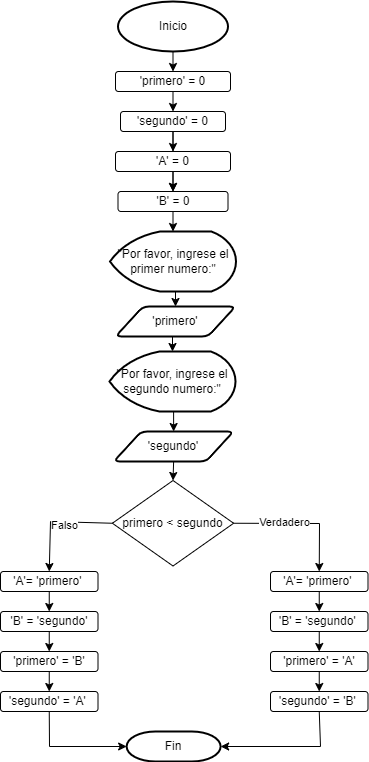

The diagram above was exported from draw.io. Its source (the exported page's mxGraphModel, read from the mxfile embedded in the PNG):
<mxGraphModel dx="1674" dy="746" grid="1" gridSize="10" guides="1" tooltips="1" connect="1" arrows="1" fold="1" page="1" pageScale="1" pageWidth="827" pageHeight="1169" math="0" shadow="0">
  <root>
    <mxCell id="WIyWlLk6GJQsqaUBKTNV-0" />
    <mxCell id="WIyWlLk6GJQsqaUBKTNV-1" parent="WIyWlLk6GJQsqaUBKTNV-0" />
    <mxCell id="bnrxVI-QZFS7YNyqcC8W-4" style="edgeStyle=none;rounded=0;orthogonalLoop=1;jettySize=auto;html=1;exitX=0.5;exitY=1;exitDx=0;exitDy=0;exitPerimeter=0;entryX=0.5;entryY=0;entryDx=0;entryDy=0;" parent="WIyWlLk6GJQsqaUBKTNV-1" source="bnrxVI-QZFS7YNyqcC8W-1" target="bnrxVI-QZFS7YNyqcC8W-2" edge="1">
      <mxGeometry relative="1" as="geometry" />
    </mxCell>
    <mxCell id="bnrxVI-QZFS7YNyqcC8W-1" value="Inicio" style="strokeWidth=2;html=1;shape=mxgraph.flowchart.start_2;whiteSpace=wrap;" parent="WIyWlLk6GJQsqaUBKTNV-1" vertex="1">
      <mxGeometry x="317.5" y="20" width="110" height="50" as="geometry" />
    </mxCell>
    <mxCell id="bnrxVI-QZFS7YNyqcC8W-5" style="edgeStyle=none;rounded=0;orthogonalLoop=1;jettySize=auto;html=1;exitX=0.5;exitY=1;exitDx=0;exitDy=0;entryX=0.5;entryY=0;entryDx=0;entryDy=0;" parent="WIyWlLk6GJQsqaUBKTNV-1" source="bnrxVI-QZFS7YNyqcC8W-2" target="bnrxVI-QZFS7YNyqcC8W-3" edge="1">
      <mxGeometry relative="1" as="geometry" />
    </mxCell>
    <mxCell id="bnrxVI-QZFS7YNyqcC8W-2" value="'primero' = 0" style="rounded=1;whiteSpace=wrap;html=1;" parent="WIyWlLk6GJQsqaUBKTNV-1" vertex="1">
      <mxGeometry x="315" y="90" width="115" height="20" as="geometry" />
    </mxCell>
    <mxCell id="bnrxVI-QZFS7YNyqcC8W-10" style="edgeStyle=none;rounded=0;orthogonalLoop=1;jettySize=auto;html=1;exitX=0.5;exitY=1;exitDx=0;exitDy=0;entryX=0.5;entryY=0;entryDx=0;entryDy=0;" parent="WIyWlLk6GJQsqaUBKTNV-1" source="bnrxVI-QZFS7YNyqcC8W-3" target="bnrxVI-QZFS7YNyqcC8W-8" edge="1">
      <mxGeometry relative="1" as="geometry" />
    </mxCell>
    <mxCell id="bnrxVI-QZFS7YNyqcC8W-11" value="" style="edgeStyle=none;rounded=0;orthogonalLoop=1;jettySize=auto;html=1;" parent="WIyWlLk6GJQsqaUBKTNV-1" source="bnrxVI-QZFS7YNyqcC8W-3" target="bnrxVI-QZFS7YNyqcC8W-9" edge="1">
      <mxGeometry relative="1" as="geometry" />
    </mxCell>
    <mxCell id="bnrxVI-QZFS7YNyqcC8W-3" value="'segundo' = 0" style="rounded=1;whiteSpace=wrap;html=1;" parent="WIyWlLk6GJQsqaUBKTNV-1" vertex="1">
      <mxGeometry x="320" y="130" width="105" height="20" as="geometry" />
    </mxCell>
    <mxCell id="bnrxVI-QZFS7YNyqcC8W-7" style="rounded=0;orthogonalLoop=1;jettySize=auto;html=1;exitX=0.5;exitY=1;exitDx=0;exitDy=0;entryX=0.5;entryY=0;entryDx=0;entryDy=0;" parent="WIyWlLk6GJQsqaUBKTNV-1" source="bnrxVI-QZFS7YNyqcC8W-8" target="bnrxVI-QZFS7YNyqcC8W-9" edge="1">
      <mxGeometry relative="1" as="geometry" />
    </mxCell>
    <mxCell id="bnrxVI-QZFS7YNyqcC8W-8" value="'A' = 0" style="rounded=1;whiteSpace=wrap;html=1;" parent="WIyWlLk6GJQsqaUBKTNV-1" vertex="1">
      <mxGeometry x="315" y="170" width="115" height="20" as="geometry" />
    </mxCell>
    <mxCell id="bnrxVI-QZFS7YNyqcC8W-9" value="'B' = 0" style="rounded=1;whiteSpace=wrap;html=1;" parent="WIyWlLk6GJQsqaUBKTNV-1" vertex="1">
      <mxGeometry x="317.5" y="210" width="110" height="20" as="geometry" />
    </mxCell>
    <mxCell id="hbGM8b62IybL24gzaINm-2" style="edgeStyle=orthogonalEdgeStyle;rounded=0;orthogonalLoop=1;jettySize=auto;html=1;exitX=0.5;exitY=1;exitDx=0;exitDy=0;exitPerimeter=0;entryX=0.5;entryY=0;entryDx=0;entryDy=0;" parent="WIyWlLk6GJQsqaUBKTNV-1" source="bnrxVI-QZFS7YNyqcC8W-13" target="hbGM8b62IybL24gzaINm-1" edge="1">
      <mxGeometry relative="1" as="geometry" />
    </mxCell>
    <mxCell id="bnrxVI-QZFS7YNyqcC8W-13" value="&quot;Por favor, ingrese el primer numero:&quot;" style="strokeWidth=2;html=1;shape=mxgraph.flowchart.display;whiteSpace=wrap;" parent="WIyWlLk6GJQsqaUBKTNV-1" vertex="1">
      <mxGeometry x="309.5" y="250" width="126" height="60" as="geometry" />
    </mxCell>
    <mxCell id="hbGM8b62IybL24gzaINm-4" style="edgeStyle=orthogonalEdgeStyle;rounded=0;orthogonalLoop=1;jettySize=auto;html=1;exitX=0.5;exitY=1;exitDx=0;exitDy=0;exitPerimeter=0;entryX=0.5;entryY=0;entryDx=0;entryDy=0;" parent="WIyWlLk6GJQsqaUBKTNV-1" source="bnrxVI-QZFS7YNyqcC8W-15" target="hbGM8b62IybL24gzaINm-0" edge="1">
      <mxGeometry relative="1" as="geometry" />
    </mxCell>
    <mxCell id="bnrxVI-QZFS7YNyqcC8W-15" value="&quot;Por favor, ingrese el segundo numero:&quot;" style="strokeWidth=2;html=1;shape=mxgraph.flowchart.display;whiteSpace=wrap;" parent="WIyWlLk6GJQsqaUBKTNV-1" vertex="1">
      <mxGeometry x="309" y="370" width="126" height="60" as="geometry" />
    </mxCell>
    <mxCell id="bnrxVI-QZFS7YNyqcC8W-20" style="edgeStyle=none;rounded=0;orthogonalLoop=1;jettySize=auto;html=1;exitX=0.5;exitY=1;exitDx=0;exitDy=0;entryX=0.5;entryY=0;entryDx=0;entryDy=0;entryPerimeter=0;" parent="WIyWlLk6GJQsqaUBKTNV-1" source="bnrxVI-QZFS7YNyqcC8W-9" target="bnrxVI-QZFS7YNyqcC8W-13" edge="1">
      <mxGeometry relative="1" as="geometry" />
    </mxCell>
    <mxCell id="bnrxVI-QZFS7YNyqcC8W-29" style="edgeStyle=none;rounded=0;orthogonalLoop=1;jettySize=auto;html=1;exitX=1;exitY=0.5;exitDx=0;exitDy=0;entryX=0.5;entryY=0;entryDx=0;entryDy=0;" parent="WIyWlLk6GJQsqaUBKTNV-1" source="bnrxVI-QZFS7YNyqcC8W-21" target="bnrxVI-QZFS7YNyqcC8W-25" edge="1">
      <mxGeometry relative="1" as="geometry">
        <Array as="points">
          <mxPoint x="519" y="542" />
        </Array>
      </mxGeometry>
    </mxCell>
    <mxCell id="6U7fTdPe0EyQCxFAVHDq-0" value="Verdadero" style="edgeLabel;html=1;align=center;verticalAlign=middle;resizable=0;points=[];" vertex="1" connectable="0" parent="bnrxVI-QZFS7YNyqcC8W-29">
      <mxGeometry x="-0.255" y="1" relative="1" as="geometry">
        <mxPoint as="offset" />
      </mxGeometry>
    </mxCell>
    <mxCell id="bnrxVI-QZFS7YNyqcC8W-33" style="edgeStyle=none;rounded=0;orthogonalLoop=1;jettySize=auto;html=1;exitX=0;exitY=0.5;exitDx=0;exitDy=0;entryX=0.5;entryY=0;entryDx=0;entryDy=0;" parent="WIyWlLk6GJQsqaUBKTNV-1" source="bnrxVI-QZFS7YNyqcC8W-21" target="bnrxVI-QZFS7YNyqcC8W-35" edge="1">
      <mxGeometry relative="1" as="geometry">
        <mxPoint x="250" y="600" as="targetPoint" />
        <Array as="points">
          <mxPoint x="250" y="540" />
        </Array>
      </mxGeometry>
    </mxCell>
    <mxCell id="6U7fTdPe0EyQCxFAVHDq-1" value="Falso" style="edgeLabel;html=1;align=center;verticalAlign=middle;resizable=0;points=[];" vertex="1" connectable="0" parent="bnrxVI-QZFS7YNyqcC8W-33">
      <mxGeometry x="-0.1454" y="3" relative="1" as="geometry">
        <mxPoint as="offset" />
      </mxGeometry>
    </mxCell>
    <mxCell id="bnrxVI-QZFS7YNyqcC8W-21" value="primero &amp;lt; segundo" style="rhombus;whiteSpace=wrap;html=1;" parent="WIyWlLk6GJQsqaUBKTNV-1" vertex="1">
      <mxGeometry x="311.88" y="499" width="121.25" height="85.5" as="geometry" />
    </mxCell>
    <mxCell id="bnrxVI-QZFS7YNyqcC8W-30" style="edgeStyle=none;rounded=0;orthogonalLoop=1;jettySize=auto;html=1;exitX=0.5;exitY=1;exitDx=0;exitDy=0;entryX=0.5;entryY=0;entryDx=0;entryDy=0;" parent="WIyWlLk6GJQsqaUBKTNV-1" source="bnrxVI-QZFS7YNyqcC8W-25" target="bnrxVI-QZFS7YNyqcC8W-26" edge="1">
      <mxGeometry relative="1" as="geometry" />
    </mxCell>
    <mxCell id="bnrxVI-QZFS7YNyqcC8W-25" value="'A'= 'primero'&amp;nbsp;" style="rounded=1;whiteSpace=wrap;html=1;" parent="WIyWlLk6GJQsqaUBKTNV-1" vertex="1">
      <mxGeometry x="470" y="590" width="97.5" height="20" as="geometry" />
    </mxCell>
    <mxCell id="bnrxVI-QZFS7YNyqcC8W-31" style="edgeStyle=none;rounded=0;orthogonalLoop=1;jettySize=auto;html=1;exitX=0.5;exitY=1;exitDx=0;exitDy=0;entryX=0.5;entryY=0;entryDx=0;entryDy=0;" parent="WIyWlLk6GJQsqaUBKTNV-1" source="bnrxVI-QZFS7YNyqcC8W-26" target="bnrxVI-QZFS7YNyqcC8W-27" edge="1">
      <mxGeometry relative="1" as="geometry" />
    </mxCell>
    <mxCell id="bnrxVI-QZFS7YNyqcC8W-26" value="'B' = 'segundo'&amp;nbsp;" style="rounded=1;whiteSpace=wrap;html=1;" parent="WIyWlLk6GJQsqaUBKTNV-1" vertex="1">
      <mxGeometry x="470" y="630" width="97.5" height="20" as="geometry" />
    </mxCell>
    <mxCell id="bnrxVI-QZFS7YNyqcC8W-32" style="edgeStyle=none;rounded=0;orthogonalLoop=1;jettySize=auto;html=1;exitX=0.5;exitY=1;exitDx=0;exitDy=0;entryX=0.5;entryY=0;entryDx=0;entryDy=0;" parent="WIyWlLk6GJQsqaUBKTNV-1" source="bnrxVI-QZFS7YNyqcC8W-27" target="bnrxVI-QZFS7YNyqcC8W-28" edge="1">
      <mxGeometry relative="1" as="geometry" />
    </mxCell>
    <mxCell id="bnrxVI-QZFS7YNyqcC8W-27" value="'primero' = 'A'" style="rounded=1;whiteSpace=wrap;html=1;" parent="WIyWlLk6GJQsqaUBKTNV-1" vertex="1">
      <mxGeometry x="470" y="670" width="97.5" height="20" as="geometry" />
    </mxCell>
    <mxCell id="bnrxVI-QZFS7YNyqcC8W-28" value="'segundo' = 'B'&amp;nbsp;" style="rounded=1;whiteSpace=wrap;html=1;" parent="WIyWlLk6GJQsqaUBKTNV-1" vertex="1">
      <mxGeometry x="470" y="710" width="97.5" height="20" as="geometry" />
    </mxCell>
    <mxCell id="bnrxVI-QZFS7YNyqcC8W-34" style="edgeStyle=none;rounded=0;orthogonalLoop=1;jettySize=auto;html=1;exitX=0.5;exitY=1;exitDx=0;exitDy=0;entryX=0.5;entryY=0;entryDx=0;entryDy=0;" parent="WIyWlLk6GJQsqaUBKTNV-1" source="bnrxVI-QZFS7YNyqcC8W-35" target="bnrxVI-QZFS7YNyqcC8W-37" edge="1">
      <mxGeometry relative="1" as="geometry" />
    </mxCell>
    <mxCell id="bnrxVI-QZFS7YNyqcC8W-35" value="'A'= 'primero'&amp;nbsp;" style="rounded=1;whiteSpace=wrap;html=1;" parent="WIyWlLk6GJQsqaUBKTNV-1" vertex="1">
      <mxGeometry x="200" y="590" width="97.5" height="20" as="geometry" />
    </mxCell>
    <mxCell id="bnrxVI-QZFS7YNyqcC8W-36" style="edgeStyle=none;rounded=0;orthogonalLoop=1;jettySize=auto;html=1;exitX=0.5;exitY=1;exitDx=0;exitDy=0;entryX=0.5;entryY=0;entryDx=0;entryDy=0;" parent="WIyWlLk6GJQsqaUBKTNV-1" source="bnrxVI-QZFS7YNyqcC8W-37" target="bnrxVI-QZFS7YNyqcC8W-39" edge="1">
      <mxGeometry relative="1" as="geometry" />
    </mxCell>
    <mxCell id="bnrxVI-QZFS7YNyqcC8W-37" value="'B' = 'segundo'" style="rounded=1;whiteSpace=wrap;html=1;" parent="WIyWlLk6GJQsqaUBKTNV-1" vertex="1">
      <mxGeometry x="200" y="630" width="97.5" height="20" as="geometry" />
    </mxCell>
    <mxCell id="bnrxVI-QZFS7YNyqcC8W-38" style="edgeStyle=none;rounded=0;orthogonalLoop=1;jettySize=auto;html=1;exitX=0.5;exitY=1;exitDx=0;exitDy=0;entryX=0.5;entryY=0;entryDx=0;entryDy=0;" parent="WIyWlLk6GJQsqaUBKTNV-1" source="bnrxVI-QZFS7YNyqcC8W-39" target="bnrxVI-QZFS7YNyqcC8W-40" edge="1">
      <mxGeometry relative="1" as="geometry">
        <mxPoint x="249" y="710" as="targetPoint" />
      </mxGeometry>
    </mxCell>
    <mxCell id="bnrxVI-QZFS7YNyqcC8W-39" value="'primero' = 'B'" style="rounded=1;whiteSpace=wrap;html=1;" parent="WIyWlLk6GJQsqaUBKTNV-1" vertex="1">
      <mxGeometry x="200" y="670" width="97.5" height="20" as="geometry" />
    </mxCell>
    <mxCell id="bnrxVI-QZFS7YNyqcC8W-40" value="'segundo' = 'A'&amp;nbsp;" style="rounded=1;whiteSpace=wrap;html=1;" parent="WIyWlLk6GJQsqaUBKTNV-1" vertex="1">
      <mxGeometry x="200" y="710" width="97.5" height="20" as="geometry" />
    </mxCell>
    <mxCell id="bnrxVI-QZFS7YNyqcC8W-41" style="edgeStyle=none;rounded=0;orthogonalLoop=1;jettySize=auto;html=1;exitX=0.5;exitY=1;exitDx=0;exitDy=0;" parent="WIyWlLk6GJQsqaUBKTNV-1" source="bnrxVI-QZFS7YNyqcC8W-40" target="bnrxVI-QZFS7YNyqcC8W-40" edge="1">
      <mxGeometry relative="1" as="geometry" />
    </mxCell>
    <mxCell id="bnrxVI-QZFS7YNyqcC8W-42" value="Fin" style="strokeWidth=2;html=1;shape=mxgraph.flowchart.terminator;whiteSpace=wrap;" parent="WIyWlLk6GJQsqaUBKTNV-1" vertex="1">
      <mxGeometry x="326.13" y="750" width="94" height="30" as="geometry" />
    </mxCell>
    <mxCell id="bnrxVI-QZFS7YNyqcC8W-43" style="edgeStyle=none;rounded=0;orthogonalLoop=1;jettySize=auto;html=1;exitX=0.5;exitY=1;exitDx=0;exitDy=0;entryX=0;entryY=0.5;entryDx=0;entryDy=0;entryPerimeter=0;" parent="WIyWlLk6GJQsqaUBKTNV-1" source="bnrxVI-QZFS7YNyqcC8W-40" target="bnrxVI-QZFS7YNyqcC8W-42" edge="1">
      <mxGeometry relative="1" as="geometry">
        <Array as="points">
          <mxPoint x="249" y="765" />
        </Array>
      </mxGeometry>
    </mxCell>
    <mxCell id="bnrxVI-QZFS7YNyqcC8W-44" style="edgeStyle=none;rounded=0;orthogonalLoop=1;jettySize=auto;html=1;exitX=0.5;exitY=1;exitDx=0;exitDy=0;entryX=1;entryY=0.5;entryDx=0;entryDy=0;entryPerimeter=0;" parent="WIyWlLk6GJQsqaUBKTNV-1" source="bnrxVI-QZFS7YNyqcC8W-28" target="bnrxVI-QZFS7YNyqcC8W-42" edge="1">
      <mxGeometry relative="1" as="geometry">
        <Array as="points">
          <mxPoint x="520" y="765" />
        </Array>
      </mxGeometry>
    </mxCell>
    <mxCell id="hbGM8b62IybL24gzaINm-5" style="edgeStyle=orthogonalEdgeStyle;rounded=0;orthogonalLoop=1;jettySize=auto;html=1;exitX=0.5;exitY=1;exitDx=0;exitDy=0;entryX=0.5;entryY=0;entryDx=0;entryDy=0;" parent="WIyWlLk6GJQsqaUBKTNV-1" source="hbGM8b62IybL24gzaINm-0" target="bnrxVI-QZFS7YNyqcC8W-21" edge="1">
      <mxGeometry relative="1" as="geometry" />
    </mxCell>
    <mxCell id="hbGM8b62IybL24gzaINm-0" value="'segundo'" style="shape=parallelogram;html=1;strokeWidth=2;perimeter=parallelogramPerimeter;whiteSpace=wrap;rounded=1;arcSize=12;size=0.23;" parent="WIyWlLk6GJQsqaUBKTNV-1" vertex="1">
      <mxGeometry x="313.13" y="450" width="120" height="30" as="geometry" />
    </mxCell>
    <mxCell id="hbGM8b62IybL24gzaINm-1" value="'primero'" style="shape=parallelogram;html=1;strokeWidth=2;perimeter=parallelogramPerimeter;whiteSpace=wrap;rounded=1;arcSize=12;size=0.23;" parent="WIyWlLk6GJQsqaUBKTNV-1" vertex="1">
      <mxGeometry x="315" y="325" width="120" height="30" as="geometry" />
    </mxCell>
    <mxCell id="hbGM8b62IybL24gzaINm-8" style="edgeStyle=orthogonalEdgeStyle;rounded=0;orthogonalLoop=1;jettySize=auto;html=1;exitX=0.5;exitY=1;exitDx=0;exitDy=0;entryX=0.5;entryY=0;entryDx=0;entryDy=0;entryPerimeter=0;" parent="WIyWlLk6GJQsqaUBKTNV-1" source="hbGM8b62IybL24gzaINm-1" target="bnrxVI-QZFS7YNyqcC8W-15" edge="1">
      <mxGeometry relative="1" as="geometry" />
    </mxCell>
  </root>
</mxGraphModel>